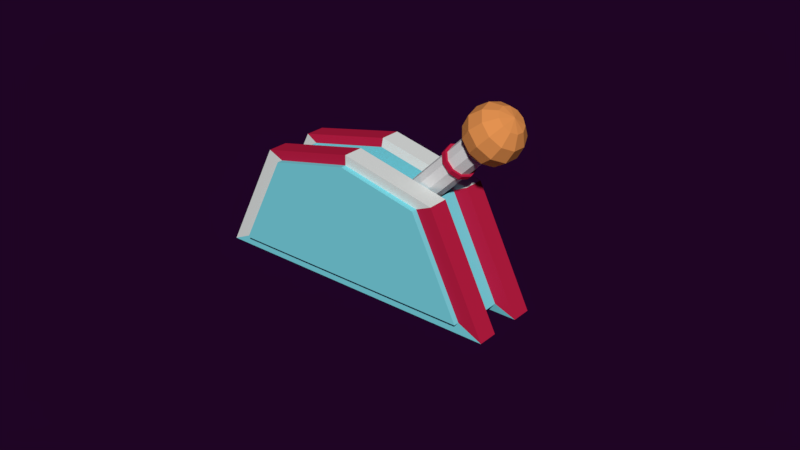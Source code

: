 # Source: alavanca.blend  (saved by Blender 2.79.0; exported with 4.5.12 LTS)
import bpy
from mathutils import Matrix  # noqa: F401  (used for matrix-valued properties, if any)

bpy.ops.wm.read_factory_settings(use_empty=True)
scene = bpy.context.scene
scene.name = 'Scene'

# ---- collections
col_collection_1 = bpy.data.collections.new('Collection 1'); scene.collection.children.link(col_collection_1)

# ---- materials (node trees are filled in below, after node groups)
mat_material_015 = bpy.data.materials.new('Material.015')
mat_material_015.alpha_threshold = 0.0
mat_material_015.use_transparent_shadow = False
mat_material_015.diffuse_color = (0.8, 0.3027, 0.08495, 1.0)
mat_material_015.roughness = 0.5
mat_material_015.line_color = (0.0, 0.0, 0.0, 1.0)
mat_material_018 = bpy.data.materials.new('Material.018')
mat_material_018.alpha_threshold = 0.0
mat_material_018.use_transparent_shadow = False
mat_material_018.roughness = 0.5
mat_material_005 = bpy.data.materials.new('Material.005')
mat_material_005.alpha_threshold = 0.0
mat_material_005.use_transparent_shadow = False
mat_material_005.diffuse_color = (0.5382, 0.01406, 0.05926, 1.0)
mat_material_005.roughness = 0.5
mat_material_031 = bpy.data.materials.new('Material.031')
mat_material_031.alpha_threshold = 0.0
mat_material_031.use_transparent_shadow = False
mat_material_031.diffuse_color = (0.2073, 0.7107, 0.8, 1.0)
mat_material_031.roughness = 0.5
mat_material_031.line_color = (0.0, 0.0, 0.0, 1.0)
mat_material_006 = bpy.data.materials.new('Material.006')
mat_material_006.alpha_threshold = 0.0
mat_material_006.use_transparent_shadow = False
mat_material_006.diffuse_color = (0.7663, 0.8, 0.7746, 1.0)
mat_material_006.roughness = 0.5

# ---- material node trees

# ---- world
world_world_001 = bpy.data.worlds.new('World.001'); scene.world = world_world_001
world_world_001.color = (0.0134, 0.001575, 0.01811)
world_world_001.use_sun_shadow = False
world_world_001.sun_shadow_jitter_overblur = 0.0
world_world_001.cycles.sampling_method = 'MANUAL'
world_world_001.light_settings.ao_factor = 0.4154
world_world_001.light_settings.distance = 0.4

# ---- meshes
me_sphere_007 = bpy.data.meshes.new('Sphere.007')
me_sphere_007.from_pydata([(0.1049, -0.2306, 5.325), (0.1049, -0.2306, 7.325), (0.3752, 0.19, 7.191), (0.5731, 0.4979, 6.825), (0.6455, 0.6106, 6.325), (0.5731, 0.4979, 5.825), (0.3752, 0.19, 5.459), (0.5597, -0.02292, 7.191), (0.8927, 0.1291, 6.825), (1.015, 0.1848, 6.325), (0.8927, 0.1291, 5.825), (0.5597, -0.02292, 5.459), (0.5998, -0.3018, 7.191), (0.9621, -0.3539, 6.825), (1.095, -0.3729, 6.325), (0.9621, -0.3539, 5.825), (0.5998, -0.3018, 5.459), (0.4828, -0.5581, 7.191), (0.7594, -0.7977, 6.825), (0.8606, -0.8855, 6.325), (0.7594, -0.7977, 5.825), (0.4828, -0.5581, 5.459), (0.2458, -0.7104, 7.191), (0.3489, -1.062, 6.825), (0.3866, -1.19, 6.325), (0.3489, -1.062, 5.825), (0.2458, -0.7104, 5.459), (-0.03597, -0.7104, 7.191), (-0.1391, -1.062, 6.825), (-0.1768, -1.19, 6.325), (-0.1391, -1.062, 5.825), (-0.03597, -0.7104, 5.459), (-0.273, -0.5581, 7.191), (-0.5496, -0.7977, 6.825), (-0.6509, -0.8855, 6.325), (-0.5496, -0.7977, 5.825), (-0.273, -0.5581, 5.459), (-0.39, -0.3018, 7.191), (-0.7523, -0.3539, 6.825), (-0.8849, -0.3729, 6.325), (-0.7523, -0.3539, 5.825), (-0.39, -0.3018, 5.459), (-0.3499, -0.02292, 7.191), (-0.6829, 0.1291, 6.825), (-0.8047, 0.1848, 6.325), (-0.6829, 0.1291, 5.825), (-0.3499, -0.02292, 5.459), (-0.1654, 0.19, 7.191), (-0.3633, 0.4979, 6.825), (-0.4357, 0.6106, 6.325), (-0.3633, 0.4979, 5.825), (-0.1654, 0.19, 5.459), (0.1049, 0.2694, 7.191), (0.1049, 0.6354, 6.825), (0.1049, 0.7694, 6.325), (0.1049, 0.6354, 5.825), (0.1049, 0.2694, 5.459), (0.1111, 0.298, 0.2576), (0.1111, 0.298, 5.529), (0.4113, 0.2005, 0.2576), (0.4113, 0.2005, 5.529), (0.5969, -0.05489, 0.2576), (0.5969, -0.05489, 5.529), (0.5969, -0.3706, 0.2576), (0.5969, -0.3706, 5.529), (0.4113, -0.6259, 0.2576), (0.4113, -0.6259, 5.529), (0.1111, -0.7235, 0.2576), (0.1111, -0.7235, 5.529), (-0.1891, -0.6259, 0.2576), (-0.1891, -0.6259, 5.529), (-0.3747, -0.3706, 0.2576), (-0.3747, -0.3706, 5.529), (-0.3747, -0.05489, 0.2576), (-0.3747, -0.05489, 5.529), (-0.1891, 0.2005, 0.2576), (-0.1891, 0.2005, 5.529), (0.1111, 0.298, 4.583), (0.4113, 0.2005, 4.583), (0.5969, -0.05489, 4.583), (0.5969, -0.3706, 4.583), (0.4113, -0.6259, 4.583), (0.1111, -0.7235, 4.583), (-0.1891, -0.6259, 4.583), (-0.3747, -0.3706, 4.583), (-0.3747, -0.05489, 4.583), (-0.1891, 0.2005, 4.583), (0.4113, 0.2005, 4.425), (0.5969, -0.05489, 4.425), (0.5969, -0.3706, 4.425), (0.4113, -0.6259, 4.425), (0.1111, -0.7235, 4.425), (-0.1891, -0.6259, 4.425), (-0.3747, -0.3706, 4.425), (-0.3747, -0.05489, 4.425), (-0.1891, 0.2005, 4.425), (0.1111, 0.298, 4.425), (0.1111, 0.3956, 4.598), (0.4687, 0.2794, 4.598), (0.6897, -0.02475, 4.598), (0.6897, -0.4007, 4.598), (0.4687, -0.7049, 4.598), (0.1111, -0.821, 4.598), (-0.2464, -0.7049, 4.598), (-0.4674, -0.4007, 4.598), (-0.4674, -0.02475, 4.598), (-0.2464, 0.2794, 4.598), (0.4687, 0.2794, 4.409), (0.6897, -0.02475, 4.409), (0.6897, -0.4007, 4.409), (0.4687, -0.7049, 4.409), (0.1111, -0.821, 4.409), (-0.2464, -0.7049, 4.409), (-0.4674, -0.4007, 4.409), (-0.4674, -0.02475, 4.409), (-0.2464, 0.2794, 4.409), (0.1111, 0.3956, 4.409), (1.326, 2.14, 1.693), (-1.291, 2.048, 1.704), (1.442, -0.9093, 3.638), (-1.175, -1.001, 3.65), (1.59, -5.314, 2.193), (-1.026, -5.406, 2.205), (1.275, 2.64, -5.766), (-1.341, 2.547, -5.754), (1.244, 4.084, -1.359), (-1.373, 3.992, -1.347), (0.5854, 2.114, 1.696), (-0.5337, 2.075, 1.701), (-0.4178, -0.9748, 3.647), (0.7014, -0.9354, 3.642), (-0.269, -5.379, 2.202), (0.8501, -5.34, 2.197), (-0.5842, 2.574, -5.758), (0.5349, 2.613, -5.762), (-0.6157, 4.019, -1.351), (0.5035, 4.058, -1.356), (0.5173, 1.896, 1.481), (-0.4523, 1.862, 1.485), (-0.3519, -0.7801, 3.171), (0.6178, -0.7459, 3.167), (-0.223, -4.596, 1.919), (0.7466, -4.562, 1.915), (-0.4961, 2.295, -4.977), (0.4735, 2.329, -4.981), (-0.5233, 3.546, -1.159), (0.4463, 3.58, -1.163), (0.5446, 1.009, 0.5933), (-0.425, 0.9747, 0.5975), (-0.3245, -1.667, 2.283), (0.6451, -1.633, 2.279), (-0.496, 2.659, -2.046), (0.4736, 2.693, -2.051), (1.326, 2.14, 1.693), (-1.291, 2.048, 1.704), (1.442, -0.9093, 3.638), (-1.175, -1.001, 3.65), (1.59, -5.314, 2.193), (-1.026, -5.406, 2.205), (1.275, 2.64, -5.766), (-1.341, 2.547, -5.754), (1.244, 4.084, -1.359), (-1.373, 3.992, -1.347), (-1.283, 1.789, 1.445), (-1.185, -0.77, 3.077), (-1.061, -4.465, 1.865), (-1.325, 2.207, -4.813), (-1.351, 3.42, -1.116), (-1.283, 1.789, 1.445), (-1.185, -0.77, 3.077), (-1.061, -4.465, 1.865), (-1.325, 2.207, -4.813), (-1.351, 3.42, -1.116), (-1.489, 1.781, 1.446), (-1.392, -0.7773, 3.078), (-1.267, -4.473, 1.866), (-1.532, 2.2, -4.812), (-1.558, 3.412, -1.115)], [], [(56, 55, 5, 6), (54, 53, 3, 4), (52, 1, 2), (0, 56, 6), (55, 54, 4, 5), (53, 52, 2, 3), (0, 6, 11), (5, 4, 9, 10), (3, 2, 7, 8), (6, 5, 10, 11), (4, 3, 8, 9), (2, 1, 7), (0, 11, 16), (10, 9, 14, 15), (8, 7, 12, 13), (11, 10, 15, 16), (9, 8, 13, 14), (7, 1, 12), (0, 16, 21), (15, 14, 19, 20), (13, 12, 17, 18), (16, 15, 20, 21), (14, 13, 18, 19), (12, 1, 17), (20, 19, 24, 25), (18, 17, 22, 23), (21, 20, 25, 26), (19, 18, 23, 24), (17, 1, 22), (0, 21, 26), (23, 22, 27, 28), (26, 25, 30, 31), (24, 23, 28, 29), (22, 1, 27), (0, 26, 31), (25, 24, 29, 30), (31, 30, 35, 36), (29, 28, 33, 34), (27, 1, 32), (0, 31, 36), (30, 29, 34, 35), (28, 27, 32, 33), (36, 35, 40, 41), (34, 33, 38, 39), (32, 1, 37), (0, 36, 41), (35, 34, 39, 40), (33, 32, 37, 38), (41, 40, 45, 46), (39, 38, 43, 44), (37, 1, 42), (0, 41, 46), (40, 39, 44, 45), (38, 37, 42, 43), (46, 45, 50, 51), (44, 43, 48, 49), (42, 1, 47), (0, 46, 51), (45, 44, 49, 50), (43, 42, 47, 48), (49, 48, 53, 54), (47, 1, 52), (0, 51, 56), (50, 49, 54, 55), (48, 47, 52, 53), (51, 50, 55, 56), (77, 58, 60, 78), (78, 60, 62, 79), (79, 62, 64, 80), (80, 64, 66, 81), (81, 66, 68, 82), (82, 68, 70, 83), (83, 70, 72, 84), (84, 72, 74, 85), (60, 58, 76, 74, 72, 70, 68, 66, 64, 62), (85, 74, 76, 86), (86, 76, 58, 77), (57, 59, 61, 63, 65, 67, 69, 71, 73, 75), (90, 89, 109, 110), (78, 79, 99, 98), (86, 77, 97, 106), (89, 88, 108, 109), (79, 80, 100, 99), (96, 95, 115, 116), (88, 87, 107, 108), (80, 81, 101, 100), (95, 94, 114, 115), (87, 96, 116, 107), (57, 96, 87, 59), (59, 87, 88, 61), (61, 88, 89, 63), (63, 89, 90, 65), (65, 90, 91, 67), (67, 91, 92, 69), (69, 92, 93, 71), (71, 93, 94, 73), (73, 94, 95, 75), (75, 95, 96, 57), (115, 106, 97, 116), (114, 105, 106, 115), (113, 104, 105, 114), (112, 103, 104, 113), (111, 102, 103, 112), (110, 101, 102, 111), (109, 100, 101, 110), (108, 99, 100, 109), (107, 98, 99, 108), (116, 97, 98, 107), (85, 86, 106, 105), (77, 78, 98, 97), (91, 90, 110, 111), (84, 85, 105, 104), (92, 91, 111, 112), (83, 84, 104, 103), (93, 92, 112, 113), (82, 83, 103, 102), (94, 93, 113, 114), (81, 82, 102, 101), (128, 118, 120, 129), (129, 120, 122, 131), (133, 124, 126, 135), (135, 126, 118, 128), (131, 122, 124, 133), (117, 119, 155, 153), (124, 122, 158, 160), (121, 132, 134, 123), (128, 129, 139, 138), (125, 136, 127, 117), (127, 136, 146, 137), (123, 134, 136, 125), (133, 135, 145, 143), (119, 130, 132, 121), (130, 127, 137, 140), (117, 127, 130, 119), (131, 133, 143, 141), (142, 141, 143, 144), (138, 139, 149, 148), (144, 143, 145, 146), (140, 139, 141, 142), (137, 146, 152, 147), (132, 130, 140, 142), (135, 128, 138, 145), (134, 132, 142, 144), (129, 131, 141, 139), (136, 134, 144, 146), (152, 151, 148, 147), (147, 148, 149, 150), (139, 140, 150, 149), (145, 138, 148, 151), (146, 145, 151, 152), (140, 137, 147, 150), (154, 162, 167, 163), (153, 155, 157, 159, 161), (121, 123, 159, 157), (119, 121, 157, 155), (125, 117, 153, 161), (120, 118, 154, 156), (123, 125, 161, 159), (122, 120, 156, 158), (118, 126, 162, 154), (126, 124, 160, 162), (166, 165, 170, 171), (162, 160, 166, 167), (158, 156, 164, 165), (156, 154, 163, 164), (160, 158, 165, 166), (168, 172, 177, 173), (167, 166, 171, 172), (164, 163, 168, 169), (163, 167, 172, 168), (165, 164, 169, 170), (174, 173, 177, 176, 175), (170, 169, 174, 175), (171, 170, 175, 176), (172, 171, 176, 177), (169, 168, 173, 174)])
me_sphere_007.polygons.foreach_set('material_index', [0, 0, 0, 0, 0, 0, 0, 0, 0, 0, 0, 0, 0, 0, 0, 0, 0, 0, 0, 0, 0, 0, 0, 0, 0, 0, 0, 0, 0, 0, 0, 0, 0, 0, 0, 0, 0, 0, 0, 0, 0, 0, 0, 0, 0, 0, 0, 0, 0, 0, 0, 0, 0, 0, 0, 0, 0, 0, 0, 0, 0, 0, 0, 0, 0, 0, 1, 1, 1, 1, 1, 1, 1, 1, 1, 1, 1, 1, 1, 2, 2, 1, 2, 1, 1, 2, 1, 1, 1, 1, 1, 1, 1, 1, 1, 1, 1, 1, 2, 2, 2, 2, 2, 2, 2, 2, 2, 2, 2, 2, 1, 2, 1, 2, 1, 2, 1, 2, 4, 2, 4, 2, 3, 3, 3, 3, 3, 2, 2, 4, 3, 2, 4, 4, 3, 3, 3, 3, 3, 3, 2, 3, 3, 3, 4, 3, 3, 3, 3, 3, 3, 2, 3, 3, 3, 3, 3, 3, 3, 3, 3, 3, 4, 2, 4, 3, 3, 3, 3, 3, 3, 3, 3, 3, 3, 3])
me_sphere_007.materials.append(mat_material_015)
me_sphere_007.materials.append(mat_material_018)
me_sphere_007.materials.append(mat_material_005)
me_sphere_007.materials.append(mat_material_031)
me_sphere_007.materials.append(mat_material_006)
me_sphere_007.use_remesh_preserve_volume = False
me_sphere_007.use_remesh_preserve_attributes = False
me_sphere_007.use_mirror_vertex_groups = False
me_sphere_007.update()

# ---- objects
ob_sphere_007 = bpy.data.objects.new('Sphere.007', me_sphere_007)

# ---- transforms, parenting, visibility, modifiers, constraints
ob_sphere_007.location = (0.0, 0.0, 0.0)
ob_sphere_007.rotation_euler = (0.7852, 0.02177, 1.543)
ob_sphere_007.scale = (0.0656, 0.0656, 0.0656)
ob_sphere_007.lineart.crease_threshold = 0.0

# ---- collection membership
col_collection_1.objects.link(ob_sphere_007)

# ---- scene / render settings (as saved in the file)
scene.frame_start = 1; scene.frame_end = 250; scene.frame_set(0)
scene.render.engine = 'BLENDER_EEVEE_NEXT'
scene.render.resolution_percentage = 50
scene.render.dither_intensity = 0.0
scene.cycles.use_denoising = False
scene.cycles.samples = 128
scene.cycles.sampling_pattern = 'TABULATED_SOBOL'
scene.cycles.use_adaptive_sampling = False
scene.cycles.use_light_tree = False
scene.cycles.blur_glossy = 0.0
scene.cycles.sample_clamp_indirect = 0.0
scene.view_settings.view_transform = 'Standard'
bpy.context.view_layer.update()

# ---- added for rendering (the .blend has no active camera and no usable light): camera, sun
cam_auto = bpy.data.cameras.new('AutoCamera')
cam_auto.lens = 50.0
cam_auto.sensor_width = 36.0
cam_auto.clip_end = 1000.0
ob_auto_camera = bpy.data.objects.new('AutoCamera', cam_auto)
scene.collection.objects.link(ob_auto_camera)
ob_auto_camera.location = (1.46036, -1.67294, 1.12033)
ob_auto_camera.rotation_euler = (1.09748, -7.21219e-08, 0.694738)
scene.camera = ob_auto_camera
light_auto_sun = bpy.data.lights.new('AutoSun', 'SUN')
light_auto_sun.energy = 3.0
light_auto_sun.angle = 0.0523599
ob_auto_sun = bpy.data.objects.new('AutoSun', light_auto_sun)
scene.collection.objects.link(ob_auto_sun)
ob_auto_sun.rotation_euler = (0.872665, 0.174533, 0.523599)
bpy.context.view_layer.update()
